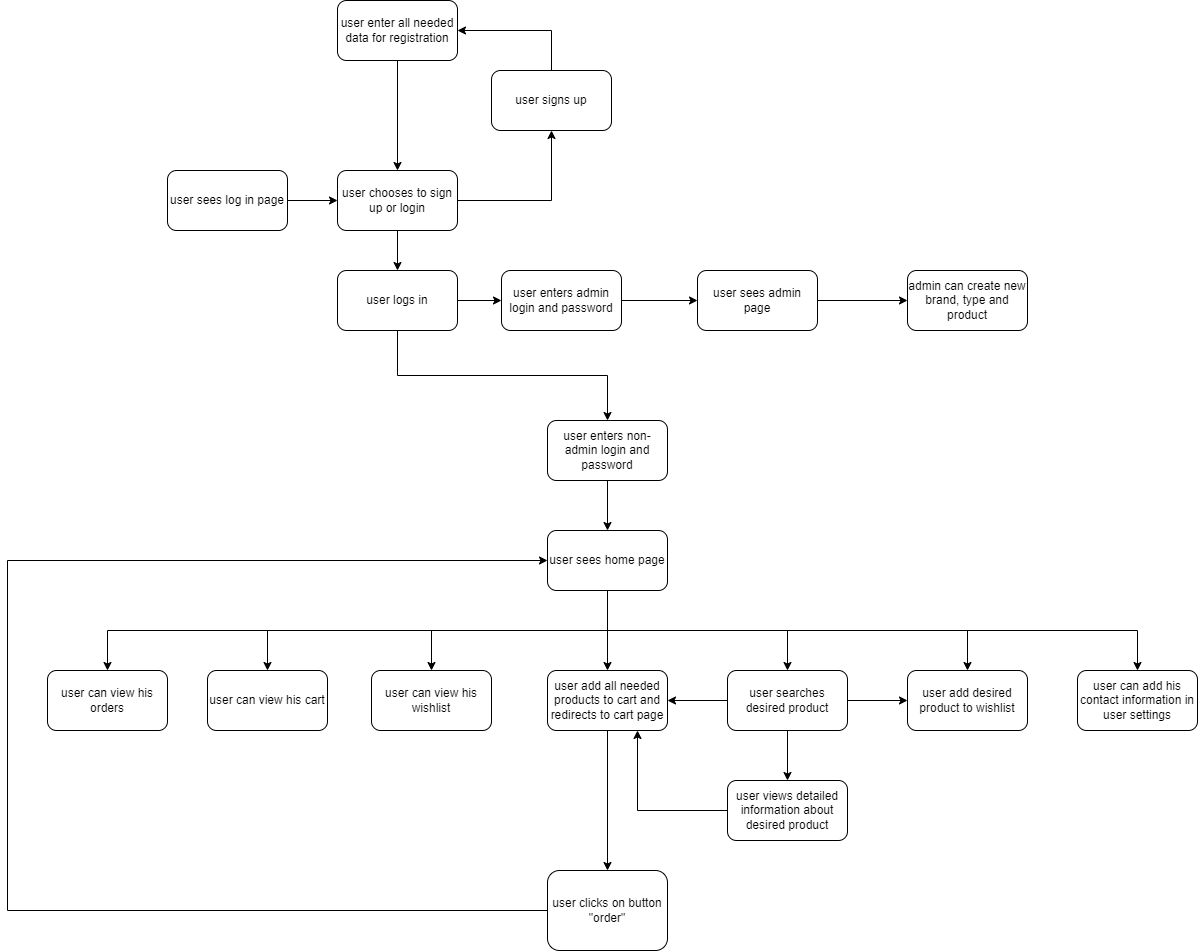

The diagram above was exported from draw.io. Its source (the exported page's mxGraphModel, read from the mxfile embedded in the PNG):
<mxGraphModel dx="1865" dy="579" grid="1" gridSize="10" guides="1" tooltips="1" connect="1" arrows="1" fold="1" page="1" pageScale="1" pageWidth="827" pageHeight="1169" math="0" shadow="0">
  <root>
    <mxCell id="0" />
    <mxCell id="1" parent="0" />
    <mxCell id="vgShEPVskO7tY3SRDr_X-25" style="edgeStyle=orthogonalEdgeStyle;rounded=0;orthogonalLoop=1;jettySize=auto;html=1;exitX=1;exitY=0.5;exitDx=0;exitDy=0;entryX=0;entryY=0.5;entryDx=0;entryDy=0;" parent="1" source="vgShEPVskO7tY3SRDr_X-1" target="vgShEPVskO7tY3SRDr_X-15" edge="1">
      <mxGeometry relative="1" as="geometry" />
    </mxCell>
    <mxCell id="vgShEPVskO7tY3SRDr_X-1" value="user sees log in page" style="rounded=1;whiteSpace=wrap;html=1;" parent="1" vertex="1">
      <mxGeometry x="20" y="300" width="120" height="60" as="geometry" />
    </mxCell>
    <mxCell id="vgShEPVskO7tY3SRDr_X-44" style="edgeStyle=orthogonalEdgeStyle;rounded=0;orthogonalLoop=1;jettySize=auto;html=1;exitX=1;exitY=0.5;exitDx=0;exitDy=0;entryX=0;entryY=0.5;entryDx=0;entryDy=0;" parent="1" source="vgShEPVskO7tY3SRDr_X-2" target="vgShEPVskO7tY3SRDr_X-37" edge="1">
      <mxGeometry relative="1" as="geometry" />
    </mxCell>
    <mxCell id="vgShEPVskO7tY3SRDr_X-57" style="edgeStyle=orthogonalEdgeStyle;rounded=0;orthogonalLoop=1;jettySize=auto;html=1;exitX=0.5;exitY=1;exitDx=0;exitDy=0;entryX=0.5;entryY=0;entryDx=0;entryDy=0;" parent="1" source="vgShEPVskO7tY3SRDr_X-2" target="vgShEPVskO7tY3SRDr_X-56" edge="1">
      <mxGeometry relative="1" as="geometry" />
    </mxCell>
    <mxCell id="vgShEPVskO7tY3SRDr_X-81" style="edgeStyle=orthogonalEdgeStyle;rounded=0;orthogonalLoop=1;jettySize=auto;html=1;exitX=0;exitY=0.5;exitDx=0;exitDy=0;entryX=1;entryY=0.5;entryDx=0;entryDy=0;" parent="1" source="vgShEPVskO7tY3SRDr_X-2" target="vgShEPVskO7tY3SRDr_X-3" edge="1">
      <mxGeometry relative="1" as="geometry" />
    </mxCell>
    <mxCell id="vgShEPVskO7tY3SRDr_X-2" value="user searches desired product" style="rounded=1;whiteSpace=wrap;html=1;" parent="1" vertex="1">
      <mxGeometry x="580" y="800" width="120" height="60" as="geometry" />
    </mxCell>
    <mxCell id="vgShEPVskO7tY3SRDr_X-39" style="edgeStyle=orthogonalEdgeStyle;rounded=0;orthogonalLoop=1;jettySize=auto;html=1;exitX=0.5;exitY=1;exitDx=0;exitDy=0;entryX=0.5;entryY=0;entryDx=0;entryDy=0;" parent="1" source="vgShEPVskO7tY3SRDr_X-3" target="vgShEPVskO7tY3SRDr_X-38" edge="1">
      <mxGeometry relative="1" as="geometry" />
    </mxCell>
    <mxCell id="vgShEPVskO7tY3SRDr_X-3" value="user add all needed products to cart and redirects to cart page" style="rounded=1;whiteSpace=wrap;html=1;" parent="1" vertex="1">
      <mxGeometry x="400" y="800" width="120" height="60" as="geometry" />
    </mxCell>
    <mxCell id="vgShEPVskO7tY3SRDr_X-21" style="edgeStyle=orthogonalEdgeStyle;rounded=0;orthogonalLoop=1;jettySize=auto;html=1;exitX=1;exitY=0.5;exitDx=0;exitDy=0;entryX=0.5;entryY=1;entryDx=0;entryDy=0;" parent="1" source="vgShEPVskO7tY3SRDr_X-15" target="vgShEPVskO7tY3SRDr_X-16" edge="1">
      <mxGeometry relative="1" as="geometry" />
    </mxCell>
    <mxCell id="vgShEPVskO7tY3SRDr_X-27" style="edgeStyle=orthogonalEdgeStyle;rounded=0;orthogonalLoop=1;jettySize=auto;html=1;exitX=0.5;exitY=1;exitDx=0;exitDy=0;entryX=0.5;entryY=0;entryDx=0;entryDy=0;" parent="1" source="vgShEPVskO7tY3SRDr_X-15" target="vgShEPVskO7tY3SRDr_X-26" edge="1">
      <mxGeometry relative="1" as="geometry" />
    </mxCell>
    <mxCell id="vgShEPVskO7tY3SRDr_X-15" value="user chooses to sign up or login" style="rounded=1;whiteSpace=wrap;html=1;" parent="1" vertex="1">
      <mxGeometry x="190" y="300" width="120" height="60" as="geometry" />
    </mxCell>
    <mxCell id="vgShEPVskO7tY3SRDr_X-23" style="edgeStyle=orthogonalEdgeStyle;rounded=0;orthogonalLoop=1;jettySize=auto;html=1;exitX=0.5;exitY=0;exitDx=0;exitDy=0;entryX=1;entryY=0.5;entryDx=0;entryDy=0;" parent="1" source="vgShEPVskO7tY3SRDr_X-16" target="vgShEPVskO7tY3SRDr_X-17" edge="1">
      <mxGeometry relative="1" as="geometry" />
    </mxCell>
    <mxCell id="vgShEPVskO7tY3SRDr_X-16" value="user signs up" style="rounded=1;whiteSpace=wrap;html=1;" parent="1" vertex="1">
      <mxGeometry x="344" y="200" width="120" height="60" as="geometry" />
    </mxCell>
    <mxCell id="vgShEPVskO7tY3SRDr_X-24" style="edgeStyle=orthogonalEdgeStyle;rounded=0;orthogonalLoop=1;jettySize=auto;html=1;exitX=0.5;exitY=1;exitDx=0;exitDy=0;" parent="1" source="vgShEPVskO7tY3SRDr_X-17" target="vgShEPVskO7tY3SRDr_X-15" edge="1">
      <mxGeometry relative="1" as="geometry" />
    </mxCell>
    <mxCell id="vgShEPVskO7tY3SRDr_X-17" value="user enter all needed data for registration" style="rounded=1;whiteSpace=wrap;html=1;" parent="1" vertex="1">
      <mxGeometry x="190" y="130" width="120" height="60" as="geometry" />
    </mxCell>
    <mxCell id="vgShEPVskO7tY3SRDr_X-30" style="edgeStyle=orthogonalEdgeStyle;rounded=0;orthogonalLoop=1;jettySize=auto;html=1;exitX=1;exitY=0.5;exitDx=0;exitDy=0;entryX=0;entryY=0.5;entryDx=0;entryDy=0;" parent="1" source="vgShEPVskO7tY3SRDr_X-26" target="vgShEPVskO7tY3SRDr_X-28" edge="1">
      <mxGeometry relative="1" as="geometry" />
    </mxCell>
    <mxCell id="vgShEPVskO7tY3SRDr_X-31" style="edgeStyle=orthogonalEdgeStyle;rounded=0;orthogonalLoop=1;jettySize=auto;html=1;exitX=0.5;exitY=1;exitDx=0;exitDy=0;entryX=0.5;entryY=0;entryDx=0;entryDy=0;" parent="1" source="vgShEPVskO7tY3SRDr_X-26" target="vgShEPVskO7tY3SRDr_X-29" edge="1">
      <mxGeometry relative="1" as="geometry" />
    </mxCell>
    <mxCell id="vgShEPVskO7tY3SRDr_X-26" value="user logs in" style="rounded=1;whiteSpace=wrap;html=1;" parent="1" vertex="1">
      <mxGeometry x="190" y="400" width="120" height="60" as="geometry" />
    </mxCell>
    <mxCell id="vgShEPVskO7tY3SRDr_X-72" style="edgeStyle=orthogonalEdgeStyle;rounded=0;orthogonalLoop=1;jettySize=auto;html=1;exitX=1;exitY=0.5;exitDx=0;exitDy=0;" parent="1" source="vgShEPVskO7tY3SRDr_X-28" target="vgShEPVskO7tY3SRDr_X-71" edge="1">
      <mxGeometry relative="1" as="geometry" />
    </mxCell>
    <mxCell id="vgShEPVskO7tY3SRDr_X-28" value="user enters admin login and password" style="rounded=1;whiteSpace=wrap;html=1;" parent="1" vertex="1">
      <mxGeometry x="354" y="400" width="120" height="60" as="geometry" />
    </mxCell>
    <mxCell id="vgShEPVskO7tY3SRDr_X-79" style="edgeStyle=orthogonalEdgeStyle;rounded=0;orthogonalLoop=1;jettySize=auto;html=1;exitX=0.5;exitY=1;exitDx=0;exitDy=0;entryX=0.5;entryY=0;entryDx=0;entryDy=0;" parent="1" source="vgShEPVskO7tY3SRDr_X-29" target="vgShEPVskO7tY3SRDr_X-78" edge="1">
      <mxGeometry relative="1" as="geometry" />
    </mxCell>
    <mxCell id="vgShEPVskO7tY3SRDr_X-29" value="user enters non-admin login and password" style="rounded=1;whiteSpace=wrap;html=1;" parent="1" vertex="1">
      <mxGeometry x="400" y="550" width="120" height="60" as="geometry" />
    </mxCell>
    <mxCell id="vgShEPVskO7tY3SRDr_X-36" value="user can add his contact information in user settings" style="rounded=1;whiteSpace=wrap;html=1;" parent="1" vertex="1">
      <mxGeometry x="930" y="800" width="120" height="60" as="geometry" />
    </mxCell>
    <mxCell id="vgShEPVskO7tY3SRDr_X-37" value="user add desired product to wishlist" style="rounded=1;whiteSpace=wrap;html=1;" parent="1" vertex="1">
      <mxGeometry x="760" y="800" width="120" height="60" as="geometry" />
    </mxCell>
    <mxCell id="vgShEPVskO7tY3SRDr_X-83" style="edgeStyle=orthogonalEdgeStyle;rounded=0;orthogonalLoop=1;jettySize=auto;html=1;exitX=0;exitY=0.5;exitDx=0;exitDy=0;entryX=0;entryY=0.5;entryDx=0;entryDy=0;" parent="1" source="vgShEPVskO7tY3SRDr_X-38" target="vgShEPVskO7tY3SRDr_X-78" edge="1">
      <mxGeometry relative="1" as="geometry">
        <Array as="points">
          <mxPoint x="-140" y="1040" />
          <mxPoint x="-140" y="690" />
        </Array>
      </mxGeometry>
    </mxCell>
    <mxCell id="vgShEPVskO7tY3SRDr_X-38" value="user clicks on button &quot;order&quot;" style="rounded=1;whiteSpace=wrap;html=1;" parent="1" vertex="1">
      <mxGeometry x="400" y="1000" width="120" height="80" as="geometry" />
    </mxCell>
    <mxCell id="vgShEPVskO7tY3SRDr_X-40" value="user can view his wishlist" style="rounded=1;whiteSpace=wrap;html=1;" parent="1" vertex="1">
      <mxGeometry x="224" y="800" width="120" height="60" as="geometry" />
    </mxCell>
    <mxCell id="vgShEPVskO7tY3SRDr_X-41" value="user can view his cart" style="rounded=1;whiteSpace=wrap;html=1;" parent="1" vertex="1">
      <mxGeometry x="60" y="800" width="120" height="60" as="geometry" />
    </mxCell>
    <mxCell id="vgShEPVskO7tY3SRDr_X-49" value="user can view his orders" style="rounded=1;whiteSpace=wrap;html=1;" parent="1" vertex="1">
      <mxGeometry x="-100" y="800" width="120" height="60" as="geometry" />
    </mxCell>
    <mxCell id="vgShEPVskO7tY3SRDr_X-82" style="edgeStyle=orthogonalEdgeStyle;rounded=0;orthogonalLoop=1;jettySize=auto;html=1;exitX=0;exitY=0.5;exitDx=0;exitDy=0;entryX=0.75;entryY=1;entryDx=0;entryDy=0;" parent="1" source="vgShEPVskO7tY3SRDr_X-56" target="vgShEPVskO7tY3SRDr_X-3" edge="1">
      <mxGeometry relative="1" as="geometry" />
    </mxCell>
    <mxCell id="vgShEPVskO7tY3SRDr_X-56" value="user views detailed information about desired product" style="rounded=1;whiteSpace=wrap;html=1;" parent="1" vertex="1">
      <mxGeometry x="580" y="910" width="120" height="60" as="geometry" />
    </mxCell>
    <mxCell id="vgShEPVskO7tY3SRDr_X-62" value="admin can create new brand, type and product" style="rounded=1;whiteSpace=wrap;html=1;" parent="1" vertex="1">
      <mxGeometry x="760" y="400" width="120" height="60" as="geometry" />
    </mxCell>
    <mxCell id="fiOYX1r0v_osIBEv1edi-2" style="edgeStyle=orthogonalEdgeStyle;rounded=0;orthogonalLoop=1;jettySize=auto;html=1;exitX=1;exitY=0.5;exitDx=0;exitDy=0;entryX=0;entryY=0.5;entryDx=0;entryDy=0;" edge="1" parent="1" source="vgShEPVskO7tY3SRDr_X-71" target="vgShEPVskO7tY3SRDr_X-62">
      <mxGeometry relative="1" as="geometry" />
    </mxCell>
    <mxCell id="vgShEPVskO7tY3SRDr_X-71" value="user sees admin page" style="rounded=1;whiteSpace=wrap;html=1;" parent="1" vertex="1">
      <mxGeometry x="550" y="400" width="120" height="60" as="geometry" />
    </mxCell>
    <mxCell id="vgShEPVskO7tY3SRDr_X-84" style="edgeStyle=orthogonalEdgeStyle;rounded=0;orthogonalLoop=1;jettySize=auto;html=1;exitX=0.5;exitY=1;exitDx=0;exitDy=0;entryX=0.5;entryY=0;entryDx=0;entryDy=0;" parent="1" source="vgShEPVskO7tY3SRDr_X-78" target="vgShEPVskO7tY3SRDr_X-49" edge="1">
      <mxGeometry relative="1" as="geometry" />
    </mxCell>
    <mxCell id="vgShEPVskO7tY3SRDr_X-85" style="edgeStyle=orthogonalEdgeStyle;rounded=0;orthogonalLoop=1;jettySize=auto;html=1;exitX=0.5;exitY=1;exitDx=0;exitDy=0;" parent="1" source="vgShEPVskO7tY3SRDr_X-78" target="vgShEPVskO7tY3SRDr_X-41" edge="1">
      <mxGeometry relative="1" as="geometry" />
    </mxCell>
    <mxCell id="vgShEPVskO7tY3SRDr_X-86" style="edgeStyle=orthogonalEdgeStyle;rounded=0;orthogonalLoop=1;jettySize=auto;html=1;exitX=0.5;exitY=1;exitDx=0;exitDy=0;entryX=0.5;entryY=0;entryDx=0;entryDy=0;" parent="1" source="vgShEPVskO7tY3SRDr_X-78" target="vgShEPVskO7tY3SRDr_X-40" edge="1">
      <mxGeometry relative="1" as="geometry" />
    </mxCell>
    <mxCell id="vgShEPVskO7tY3SRDr_X-87" style="edgeStyle=orthogonalEdgeStyle;rounded=0;orthogonalLoop=1;jettySize=auto;html=1;exitX=0.5;exitY=1;exitDx=0;exitDy=0;" parent="1" source="vgShEPVskO7tY3SRDr_X-78" target="vgShEPVskO7tY3SRDr_X-3" edge="1">
      <mxGeometry relative="1" as="geometry" />
    </mxCell>
    <mxCell id="vgShEPVskO7tY3SRDr_X-88" style="edgeStyle=orthogonalEdgeStyle;rounded=0;orthogonalLoop=1;jettySize=auto;html=1;exitX=0.5;exitY=1;exitDx=0;exitDy=0;entryX=0.5;entryY=0;entryDx=0;entryDy=0;" parent="1" source="vgShEPVskO7tY3SRDr_X-78" target="vgShEPVskO7tY3SRDr_X-2" edge="1">
      <mxGeometry relative="1" as="geometry" />
    </mxCell>
    <mxCell id="vgShEPVskO7tY3SRDr_X-89" style="edgeStyle=orthogonalEdgeStyle;rounded=0;orthogonalLoop=1;jettySize=auto;html=1;exitX=0.5;exitY=1;exitDx=0;exitDy=0;entryX=0.5;entryY=0;entryDx=0;entryDy=0;" parent="1" source="vgShEPVskO7tY3SRDr_X-78" target="vgShEPVskO7tY3SRDr_X-37" edge="1">
      <mxGeometry relative="1" as="geometry" />
    </mxCell>
    <mxCell id="vgShEPVskO7tY3SRDr_X-90" style="edgeStyle=orthogonalEdgeStyle;rounded=0;orthogonalLoop=1;jettySize=auto;html=1;exitX=0.5;exitY=1;exitDx=0;exitDy=0;entryX=0.5;entryY=0;entryDx=0;entryDy=0;" parent="1" source="vgShEPVskO7tY3SRDr_X-78" target="vgShEPVskO7tY3SRDr_X-36" edge="1">
      <mxGeometry relative="1" as="geometry" />
    </mxCell>
    <mxCell id="vgShEPVskO7tY3SRDr_X-78" value="user sees home page" style="rounded=1;whiteSpace=wrap;html=1;" parent="1" vertex="1">
      <mxGeometry x="400" y="660" width="120" height="60" as="geometry" />
    </mxCell>
  </root>
</mxGraphModel>